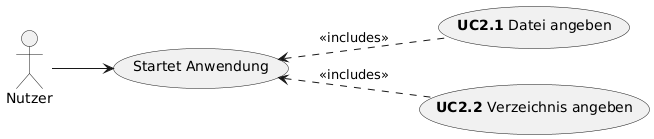

The diagram above was rendered by PlantUML. Its source (embedded in the PNG):
@startuml
left to right direction
"Startet Anwendung" as (Use)
:Nutzer: --> (Use)
(**UC2.1** Datei angeben) .up.> (Use) : <<includes>>
(**UC2.2** Verzeichnis angeben) .up.> (Use) : <<includes>>
@enduml